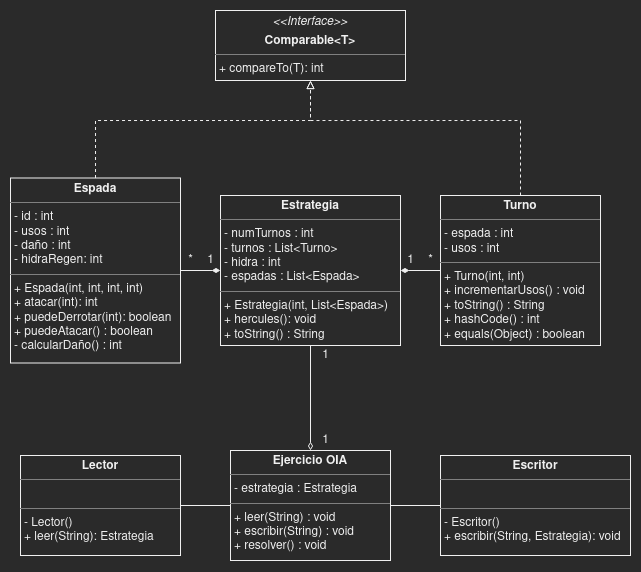

The diagram above was exported from draw.io. Its source (the exported page's mxGraphModel, read from the mxfile embedded in the PNG):
<mxGraphModel dx="946" dy="521" grid="1" gridSize="10" guides="1" tooltips="1" connect="1" arrows="1" fold="1" page="1" pageScale="1" pageWidth="850" pageHeight="1100" math="0" shadow="0">
  <root>
    <mxCell id="0" />
    <mxCell id="1" parent="0" />
    <mxCell id="HUC9ctEDGtY1BSwAW10m-7" style="edgeStyle=orthogonalEdgeStyle;rounded=0;orthogonalLoop=1;jettySize=auto;html=1;endArrow=none;endFill=0;" edge="1" parent="1" source="HUC9ctEDGtY1BSwAW10m-1" target="HUC9ctEDGtY1BSwAW10m-2">
      <mxGeometry relative="1" as="geometry" />
    </mxCell>
    <mxCell id="HUC9ctEDGtY1BSwAW10m-8" style="edgeStyle=orthogonalEdgeStyle;rounded=0;orthogonalLoop=1;jettySize=auto;html=1;endArrow=none;endFill=0;" edge="1" parent="1" source="HUC9ctEDGtY1BSwAW10m-1" target="HUC9ctEDGtY1BSwAW10m-3">
      <mxGeometry relative="1" as="geometry" />
    </mxCell>
    <mxCell id="HUC9ctEDGtY1BSwAW10m-1" value="&lt;p style=&quot;margin:0px;margin-top:4px;text-align:center;&quot;&gt;&lt;b&gt;Ejercicio OIA&lt;/b&gt;&lt;/p&gt;&lt;hr size=&quot;1&quot;&gt;&lt;p style=&quot;margin:0px;margin-left:4px;&quot;&gt;- estrategia : Estrategia&lt;br&gt;&lt;/p&gt;&lt;hr size=&quot;1&quot;&gt;&lt;p style=&quot;margin:0px;margin-left:4px;&quot;&gt;+ leer(String) : void&lt;/p&gt;&lt;p style=&quot;margin:0px;margin-left:4px;&quot;&gt;+ escribir(String) : void&lt;/p&gt;&lt;p style=&quot;margin:0px;margin-left:4px;&quot;&gt;+ resolver() : void&lt;br&gt;&lt;/p&gt;" style="verticalAlign=top;align=left;overflow=fill;fontSize=12;fontFamily=Helvetica;html=1;whiteSpace=wrap;" vertex="1" parent="1">
      <mxGeometry x="340" y="530" width="160" height="110" as="geometry" />
    </mxCell>
    <mxCell id="HUC9ctEDGtY1BSwAW10m-2" value="&lt;p style=&quot;margin:0px;margin-top:4px;text-align:center;&quot;&gt;&lt;b&gt;Lector&lt;/b&gt;&lt;/p&gt;&lt;hr size=&quot;1&quot;&gt;&lt;p style=&quot;margin:0px;margin-left:4px;&quot;&gt;&lt;br&gt;&lt;/p&gt;&lt;hr size=&quot;1&quot;&gt;&lt;p style=&quot;margin:0px;margin-left:4px;&quot;&gt;- Lector()&lt;br&gt;&lt;/p&gt;&lt;p style=&quot;margin:0px;margin-left:4px;&quot;&gt;+ leer(String): Estrategia&lt;/p&gt;" style="verticalAlign=top;align=left;overflow=fill;fontSize=12;fontFamily=Helvetica;html=1;whiteSpace=wrap;" vertex="1" parent="1">
      <mxGeometry x="130" y="535" width="160" height="100" as="geometry" />
    </mxCell>
    <mxCell id="HUC9ctEDGtY1BSwAW10m-3" value="&lt;p style=&quot;margin:0px;margin-top:4px;text-align:center;&quot;&gt;&lt;b&gt;Escritor&lt;/b&gt;&lt;/p&gt;&lt;hr size=&quot;1&quot;&gt;&lt;p style=&quot;margin:0px;margin-left:4px;&quot;&gt;&lt;br&gt;&lt;/p&gt;&lt;hr size=&quot;1&quot;&gt;&lt;p style=&quot;margin:0px;margin-left:4px;&quot;&gt;- Escritor()&lt;br&gt;&lt;/p&gt;&lt;p style=&quot;margin:0px;margin-left:4px;&quot;&gt;+ escribir(String, Estrategia): void&lt;/p&gt;" style="verticalAlign=top;align=left;overflow=fill;fontSize=12;fontFamily=Helvetica;html=1;whiteSpace=wrap;" vertex="1" parent="1">
      <mxGeometry x="550" y="535" width="190" height="100" as="geometry" />
    </mxCell>
    <mxCell id="HUC9ctEDGtY1BSwAW10m-9" style="edgeStyle=orthogonalEdgeStyle;rounded=0;orthogonalLoop=1;jettySize=auto;html=1;endArrow=diamondThin;endFill=0;" edge="1" parent="1" source="HUC9ctEDGtY1BSwAW10m-4" target="HUC9ctEDGtY1BSwAW10m-1">
      <mxGeometry relative="1" as="geometry" />
    </mxCell>
    <mxCell id="HUC9ctEDGtY1BSwAW10m-4" value="&lt;p style=&quot;margin:0px;margin-top:4px;text-align:center;&quot;&gt;&lt;b&gt;Estrategia&lt;/b&gt;&lt;br&gt;&lt;/p&gt;&lt;hr size=&quot;1&quot;&gt;&lt;p style=&quot;margin:0px;margin-left:4px;&quot;&gt;- numTurnos : int&lt;/p&gt;&lt;p style=&quot;margin:0px;margin-left:4px;&quot;&gt;- turnos : List&amp;lt;Turno&amp;gt;&lt;/p&gt;&lt;p style=&quot;margin:0px;margin-left:4px;&quot;&gt;- hidra : int&lt;/p&gt;&lt;p style=&quot;margin:0px;margin-left:4px;&quot;&gt;- espadas : List&amp;lt;Espada&amp;gt;&lt;br&gt;&lt;/p&gt;&lt;hr size=&quot;1&quot;&gt;&lt;p style=&quot;margin:0px;margin-left:4px;&quot;&gt;+ Estrategia(int, List&amp;lt;Espada&amp;gt;)&lt;br&gt;&lt;/p&gt;&lt;p style=&quot;margin:0px;margin-left:4px;&quot;&gt;+ hercules(): void&lt;/p&gt;&lt;p style=&quot;margin:0px;margin-left:4px;&quot;&gt;+ toString() : String&lt;br&gt;&lt;/p&gt;" style="verticalAlign=top;align=left;overflow=fill;fontSize=12;fontFamily=Helvetica;html=1;whiteSpace=wrap;" vertex="1" parent="1">
      <mxGeometry x="330" y="275" width="180" height="150" as="geometry" />
    </mxCell>
    <mxCell id="HUC9ctEDGtY1BSwAW10m-12" style="edgeStyle=orthogonalEdgeStyle;rounded=0;orthogonalLoop=1;jettySize=auto;html=1;endArrow=diamondThin;endFill=1;" edge="1" parent="1" source="HUC9ctEDGtY1BSwAW10m-5" target="HUC9ctEDGtY1BSwAW10m-4">
      <mxGeometry relative="1" as="geometry" />
    </mxCell>
    <mxCell id="HUC9ctEDGtY1BSwAW10m-22" style="edgeStyle=orthogonalEdgeStyle;rounded=0;orthogonalLoop=1;jettySize=auto;html=1;entryX=0.5;entryY=1;entryDx=0;entryDy=0;dashed=1;endArrow=block;endFill=0;" edge="1" parent="1" source="HUC9ctEDGtY1BSwAW10m-5" target="HUC9ctEDGtY1BSwAW10m-18">
      <mxGeometry relative="1" as="geometry">
        <Array as="points">
          <mxPoint x="630" y="200" />
          <mxPoint x="420" y="200" />
        </Array>
      </mxGeometry>
    </mxCell>
    <mxCell id="HUC9ctEDGtY1BSwAW10m-5" value="&lt;p style=&quot;margin:0px;margin-top:4px;text-align:center;&quot;&gt;&lt;b&gt;Turno&lt;/b&gt;&lt;br&gt;&lt;/p&gt;&lt;hr size=&quot;1&quot;&gt;&lt;p style=&quot;margin:0px;margin-left:4px;&quot;&gt;- espada : int&lt;/p&gt;&lt;p style=&quot;margin:0px;margin-left:4px;&quot;&gt;- usos : int&lt;br&gt;&lt;/p&gt;&lt;hr size=&quot;1&quot;&gt;&lt;p style=&quot;margin:0px;margin-left:4px;&quot;&gt;+ Turno(int, int)&lt;/p&gt;&lt;p style=&quot;margin:0px;margin-left:4px;&quot;&gt;+ incrementarUsos() : void&lt;/p&gt;&lt;p style=&quot;margin:0px;margin-left:4px;&quot;&gt;+ toString() : String&lt;/p&gt;&lt;p style=&quot;margin:0px;margin-left:4px;&quot;&gt;+ hashCode() : int&lt;/p&gt;&lt;p style=&quot;margin:0px;margin-left:4px;&quot;&gt;+ equals(Object) : boolean&lt;br&gt;&lt;/p&gt;&lt;p style=&quot;margin:0px;margin-left:4px;&quot;&gt;&lt;br&gt;&lt;/p&gt;" style="verticalAlign=top;align=left;overflow=fill;fontSize=12;fontFamily=Helvetica;html=1;whiteSpace=wrap;" vertex="1" parent="1">
      <mxGeometry x="550" y="275" width="160" height="150" as="geometry" />
    </mxCell>
    <mxCell id="HUC9ctEDGtY1BSwAW10m-15" style="edgeStyle=orthogonalEdgeStyle;rounded=0;orthogonalLoop=1;jettySize=auto;html=1;endArrow=diamondThin;endFill=1;" edge="1" parent="1" source="HUC9ctEDGtY1BSwAW10m-6" target="HUC9ctEDGtY1BSwAW10m-4">
      <mxGeometry relative="1" as="geometry" />
    </mxCell>
    <mxCell id="HUC9ctEDGtY1BSwAW10m-20" style="edgeStyle=orthogonalEdgeStyle;rounded=0;orthogonalLoop=1;jettySize=auto;html=1;endArrow=block;endFill=0;dashed=1;" edge="1" parent="1" source="HUC9ctEDGtY1BSwAW10m-6" target="HUC9ctEDGtY1BSwAW10m-18">
      <mxGeometry relative="1" as="geometry">
        <Array as="points">
          <mxPoint x="205" y="200" />
          <mxPoint x="420" y="200" />
        </Array>
      </mxGeometry>
    </mxCell>
    <mxCell id="HUC9ctEDGtY1BSwAW10m-6" value="&lt;p style=&quot;margin:0px;margin-top:4px;text-align:center;&quot;&gt;&lt;b&gt;Espada&lt;/b&gt;&lt;br&gt;&lt;/p&gt;&lt;hr size=&quot;1&quot;&gt;&lt;p style=&quot;margin:0px;margin-left:4px;&quot;&gt;- id : int&lt;br&gt;&lt;/p&gt;&lt;p style=&quot;margin:0px;margin-left:4px;&quot;&gt;- usos : int&lt;/p&gt;&lt;p style=&quot;margin:0px;margin-left:4px;&quot;&gt;- daño : int&lt;/p&gt;&lt;p style=&quot;margin:0px;margin-left:4px;&quot;&gt;- hidraRegen: int&lt;br&gt;&lt;/p&gt;&lt;hr size=&quot;1&quot;&gt;&lt;p style=&quot;margin:0px;margin-left:4px;&quot;&gt;+ Espada(int, int, int, int)&lt;br&gt;&lt;/p&gt;&lt;p style=&quot;margin:0px;margin-left:4px;&quot;&gt;+ atacar(int): int&lt;/p&gt;&lt;p style=&quot;margin:0px;margin-left:4px;&quot;&gt;+ puedeDerrotar(int): boolean&lt;/p&gt;&lt;p style=&quot;margin:0px;margin-left:4px;&quot;&gt;+ puedeAtacar() : boolean&lt;/p&gt;&lt;p style=&quot;margin:0px;margin-left:4px;&quot;&gt;- calcularDaño() : int&lt;br&gt;&lt;/p&gt;" style="verticalAlign=top;align=left;overflow=fill;fontSize=12;fontFamily=Helvetica;html=1;whiteSpace=wrap;" vertex="1" parent="1">
      <mxGeometry x="120" y="257.5" width="170" height="185" as="geometry" />
    </mxCell>
    <mxCell id="HUC9ctEDGtY1BSwAW10m-10" value="1" style="text;html=1;align=center;verticalAlign=middle;resizable=0;points=[];autosize=1;strokeColor=none;fillColor=none;" vertex="1" parent="1">
      <mxGeometry x="425" y="510" width="20" height="20" as="geometry" />
    </mxCell>
    <mxCell id="HUC9ctEDGtY1BSwAW10m-11" value="1" style="text;html=1;align=center;verticalAlign=middle;resizable=0;points=[];autosize=1;strokeColor=none;fillColor=none;" vertex="1" parent="1">
      <mxGeometry x="425" y="424.5" width="20" height="20" as="geometry" />
    </mxCell>
    <mxCell id="HUC9ctEDGtY1BSwAW10m-13" value="1" style="text;html=1;align=center;verticalAlign=middle;resizable=0;points=[];autosize=1;strokeColor=none;fillColor=none;" vertex="1" parent="1">
      <mxGeometry x="510" y="330" width="20" height="20" as="geometry" />
    </mxCell>
    <mxCell id="HUC9ctEDGtY1BSwAW10m-14" value="&lt;div&gt;*&lt;/div&gt;" style="text;html=1;align=center;verticalAlign=middle;resizable=0;points=[];autosize=1;strokeColor=none;fillColor=none;" vertex="1" parent="1">
      <mxGeometry x="530" y="330" width="20" height="20" as="geometry" />
    </mxCell>
    <mxCell id="HUC9ctEDGtY1BSwAW10m-16" value="1" style="text;html=1;align=center;verticalAlign=middle;resizable=0;points=[];autosize=1;strokeColor=none;fillColor=none;" vertex="1" parent="1">
      <mxGeometry x="310" y="330" width="20" height="20" as="geometry" />
    </mxCell>
    <mxCell id="HUC9ctEDGtY1BSwAW10m-17" value="&lt;div&gt;*&lt;/div&gt;" style="text;html=1;align=center;verticalAlign=middle;resizable=0;points=[];autosize=1;strokeColor=none;fillColor=none;" vertex="1" parent="1">
      <mxGeometry x="290" y="330" width="20" height="20" as="geometry" />
    </mxCell>
    <mxCell id="HUC9ctEDGtY1BSwAW10m-18" value="&lt;p style=&quot;margin:0px;margin-top:4px;text-align:center;&quot;&gt;&lt;i&gt;&amp;lt;&amp;lt;Interface&amp;gt;&amp;gt;&lt;/i&gt;&lt;/p&gt;&lt;p style=&quot;margin:0px;margin-top:4px;text-align:center;&quot;&gt;&lt;b&gt;Comparable&lt;/b&gt;&lt;b&gt;&amp;lt;T&amp;gt;&lt;br&gt;&lt;/b&gt;&lt;/p&gt;&lt;hr size=&quot;1&quot;&gt;&lt;p style=&quot;margin:0px;margin-left:4px;&quot;&gt;+ compareTo(T): int&lt;br&gt;&lt;/p&gt;" style="verticalAlign=top;align=left;overflow=fill;fontSize=12;fontFamily=Helvetica;html=1;" vertex="1" parent="1">
      <mxGeometry x="325" y="90" width="190" height="70" as="geometry" />
    </mxCell>
  </root>
</mxGraphModel>